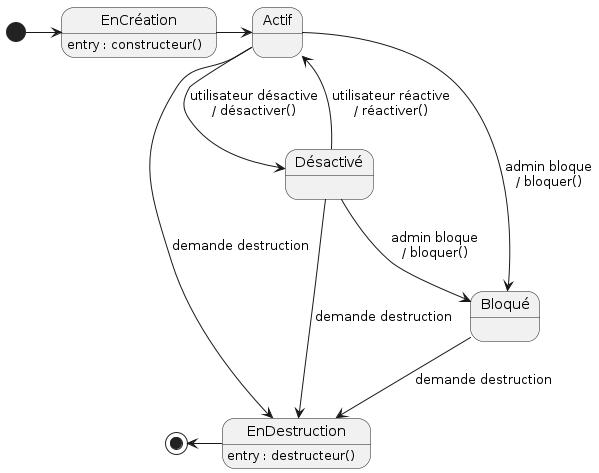

The diagram above was rendered by PlantUML. Its source (embedded in the PNG):
@startuml

'Diagramme de machine à états (PlantUML)'

'Configuration charte graphique'

'États et transitions'
state EnCréation : entry : constructeur()
state EnDestruction : entry : destructeur()

[*] -right-> EnCréation
EnCréation -right-> Actif
Actif --> Désactivé : utilisateur désactive\n/ désactiver()
Actif --> EnDestruction : demande destruction
Actif --> Bloqué : admin bloque\n/ bloquer()
Désactivé --> Actif : utilisateur réactive\n/ réactiver()
Désactivé --> Bloqué : admin bloque\n/ bloquer()
Désactivé --> EnDestruction : demande destruction
Bloqué --> EnDestruction : demande destruction
EnDestruction-left-> [*]

@enduml